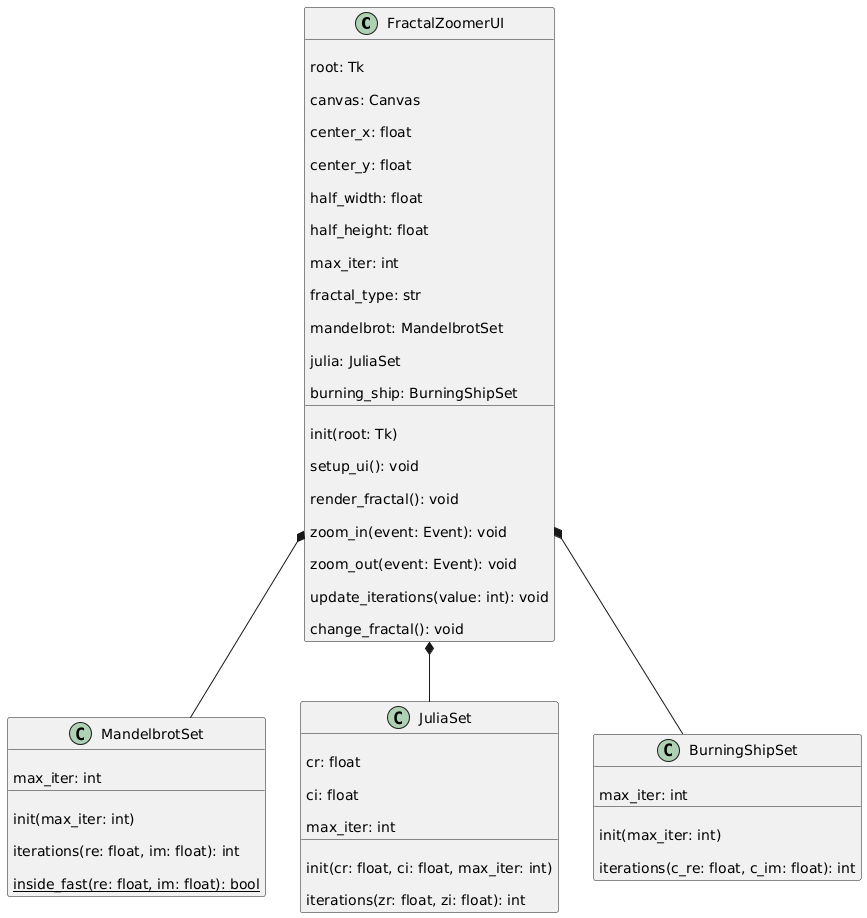

The diagram above was rendered by PlantUML. Its source (embedded in the PNG):
@startuml
class FractalZoomerUI {

root: Tk

canvas: Canvas

center_x: float

center_y: float

half_width: float

half_height: float

max_iter: int

fractal_type: str

mandelbrot: MandelbrotSet

julia: JuliaSet

burning_ship: BurningShipSet
__

init(root: Tk)

setup_ui(): void

render_fractal(): void

zoom_in(event: Event): void

zoom_out(event: Event): void

update_iterations(value: int): void

change_fractal(): void
}

class MandelbrotSet {

max_iter: int
__

init(max_iter: int)

iterations(re: float, im: float): int

{static} inside_fast(re: float, im: float): bool
}

class JuliaSet {

cr: float

ci: float

max_iter: int
__

init(cr: float, ci: float, max_iter: int)

iterations(zr: float, zi: float): int
}

class BurningShipSet {

max_iter: int
__

init(max_iter: int)

iterations(c_re: float, c_im: float): int
}

FractalZoomerUI *-- MandelbrotSet
FractalZoomerUI *-- JuliaSet
FractalZoomerUI *-- BurningShipSet
@enduml